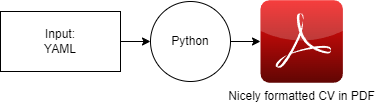

The diagram above was exported from draw.io. Its source (the exported page's mxGraphModel, read from the mxfile embedded in the PNG):
<mxGraphModel dx="496" dy="396" grid="1" gridSize="10" guides="1" tooltips="1" connect="1" arrows="1" fold="1" page="1" pageScale="1" pageWidth="850" pageHeight="1100" math="0" shadow="0">
  <root>
    <mxCell id="0" />
    <mxCell id="1" parent="0" />
    <mxCell id="3" style="edgeStyle=none;html=1;entryX=0;entryY=0.5;entryDx=0;entryDy=0;" edge="1" parent="1" source="4" target="5">
      <mxGeometry relative="1" as="geometry" />
    </mxCell>
    <mxCell id="4" value="&lt;div&gt;Input:&lt;/div&gt;YAML" style="rounded=0;whiteSpace=wrap;html=1;" vertex="1" parent="1">
      <mxGeometry x="190" y="420.00000000000006" width="120" height="60" as="geometry" />
    </mxCell>
    <mxCell id="7" style="edgeStyle=none;html=1;" edge="1" parent="1" source="5" target="6">
      <mxGeometry relative="1" as="geometry" />
    </mxCell>
    <mxCell id="5" value="Python" style="ellipse;whiteSpace=wrap;html=1;aspect=fixed;" vertex="1" parent="1">
      <mxGeometry x="340" y="410.00000000000006" width="80" height="80" as="geometry" />
    </mxCell>
    <mxCell id="6" value="Nicely formatted CV in PDF" style="dashed=0;outlineConnect=0;html=1;align=center;labelPosition=center;verticalLabelPosition=bottom;verticalAlign=top;shape=mxgraph.webicons.adobe_pdf;fillColor=#F40C0C;gradientColor=#610603" vertex="1" parent="1">
      <mxGeometry x="450" y="408.8" width="82.4" height="82.4" as="geometry" />
    </mxCell>
  </root>
</mxGraphModel>